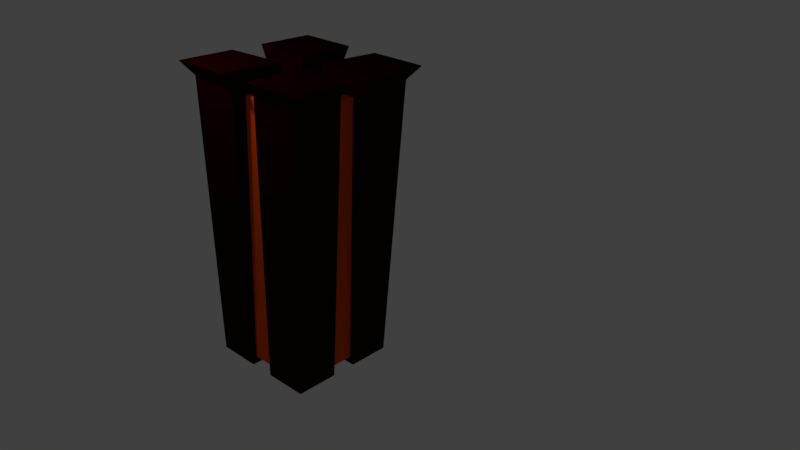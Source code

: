 # Source: cube_L.blend  (saved by Blender 2.78.0; exported with 4.5.12 LTS)
import bpy
from mathutils import Matrix  # noqa: F401  (used for matrix-valued properties, if any)

bpy.ops.wm.read_factory_settings(use_empty=True)
scene = bpy.context.scene
scene.name = 'Scene'

# ---- collections
col_collection_1 = bpy.data.collections.new('Collection 1'); scene.collection.children.link(col_collection_1)

# ---- materials (node trees are filled in below, after node groups)
mat_material = bpy.data.materials.new('Material')
mat_material.alpha_threshold = 0.0
mat_material.use_transparent_shadow = False
mat_material.diffuse_color = (0.01739, 0.0, 0.0, 1.0)
mat_material.roughness = 0.5
mat_material.specular_intensity = 0.0
mat_material.line_color = (0.0, 0.0, 0.0, 1.0)
mat_material_001 = bpy.data.materials.new('Material.001')
mat_material_001.alpha_threshold = 0.0
mat_material_001.use_transparent_shadow = False
mat_material_001.diffuse_color = (0.8, 0.0809, 0.0, 1.0)
mat_material_001.roughness = 0.5
mat_material_001.specular_intensity = 0.0

# ---- material node trees

# ---- world
world_world = bpy.data.worlds.new('World'); scene.world = world_world
world_world.color = (0.05088, 0.05088, 0.05088)
world_world.use_sun_shadow = False
world_world.sun_shadow_jitter_overblur = 0.0
world_world.cycles.sampling_method = 'MANUAL'

# ---- cameras
cam_camera = bpy.data.cameras.new('Camera')
cam_camera.clip_end = 100.0
cam_camera.lens = 35.0
cam_camera.sensor_width = 32.0
cam_camera.sensor_height = 18.0
cam_camera.ortho_scale = 7.314
cam_camera.dof.focus_distance = 0.0
cam_camera.dof.aperture_fstop = 128.0

# ---- lights
light_point = bpy.data.lights.new('Point', 'POINT')
light_point.transmission_factor = 0.0
light_point.energy = 100.0
light_point.shadow_buffer_clip_start = 0.5
light_point.shadow_soft_size = 0.1
light_point.shadow_maximum_resolution = 0.006
light_point.use_absolute_resolution = True

# ---- meshes
me_cube = bpy.data.meshes.new('Cube')
me_cube.from_pydata([(1.0, 1.0, -1.0), (1.0, -1.0, -1.0), (-1.0, -1.0, -1.0), (-1.0, 1.0, -1.0), (1.162, 1.162, 4.0), (1.162, -1.162, 4.0), (-1.162, -1.162, 4.0), (-1.162, 1.162, 4.0), (0.2253, 0.2253, 4.0), (0.2253, -0.2253, 4.0), (-0.2253, -0.2253, 4.0), (-0.2253, 0.2253, 4.0), (0.7725, -0.212, 3.852), (0.7725, 0.212, 3.852), (-0.2253, -0.7725, 4.0), (-4.485e-07, -0.7725, 3.852), (1.162, -0.8977, 4.0), (0.2253, -0.7725, 4.0), (0.212, -0.7725, 3.852), (-0.212, -0.7725, 3.852), (-0.8977, -1.162, 4.0), (-0.7725, 0.2253, 4.0), (-0.7725, -0.2253, 4.0), (0.2618, -1.162, 4.0), (1.162, -0.2618, 4.0), (0.2618, 1.162, 4.0), (1.162, 0.2618, 4.0), (-0.2618, 1.162, 4.0), (-1.162, 0.2618, 4.0), (-0.2618, -1.162, 4.0), (-1.162, -0.2618, 4.0), (0.2253, -1.0, -1.0), (-0.2253, -1.0, -1.0), (1.0, -0.2253, -1.0), (1.0, 0.2253, -1.0), (-1.0, -0.2253, -1.0), (-1.0, 0.2253, -1.0), (-0.2253, 1.0, -1.0), (0.2253, 1.0, -1.0), (-0.7725, 9.438e-08, 3.852), (-0.8977, 1.162, 4.0), (0.2253, -0.2253, -1.0), (-0.2253, -0.2253, -1.0), (-0.7725, 0.212, 3.852), (0.2253, 0.2253, -1.0), (-0.2253, 0.2253, -1.0), (-0.7725, -0.212, 3.852), (-0.212, -0.9408, -0.8519), (0.212, -0.9408, -0.8519), (-0.9408, -0.212, 3.852), (-0.212, -0.9408, 3.852), (-0.9408, 0.212, 3.852), (-0.212, 0.9408, 3.852), (0.9408, 0.212, 3.852), (0.212, 0.9408, 3.852), (0.9408, -0.212, 3.852), (0.212, -0.9408, 3.852), (7.558e-08, 9.655e-08, -0.8519), (-1.487e-07, -1.838e-07, 3.852), (-0.212, -9.971e-08, 3.852), (0.212, -2.679e-07, 3.852), (-0.9408, 1.526e-07, 3.852), (0.9408, -5.203e-07, 3.852), (-0.9408, 2.648e-07, -0.8519), (0.9408, -7.167e-08, -0.8519), (-0.212, -0.212, 3.852), (0.212, -0.212, 3.852), (-2.328e-07, -0.212, 3.852), (-6.46e-08, 0.212, 3.852), (-5.132e-07, -0.9408, 3.852), (2.158e-07, 0.9408, 3.852), (-8.527e-09, -0.9408, -0.8519), (0.212, 0.212, 3.852), (1.597e-07, 0.9408, -0.8519), (-0.212, 0.212, 3.852), (0.9408, -0.212, -0.8519), (0.9408, 0.212, -0.8519), (-0.9408, -0.212, -0.8519), (-0.9408, 0.212, -0.8519), (-0.212, 0.9408, -0.8519), (0.212, 0.9408, -0.8519), (0.212, 5.865e-08, -0.8519), (-0.212, 1.345e-07, -0.8519), (0.212, -0.212, -0.8519), (-0.212, -0.212, -0.8519), (5.663e-08, -0.212, -0.8519), (0.212, 0.212, -0.8519), (-0.212, 0.212, -0.8519), (9.453e-08, 0.212, -0.8519), (0.7725, -4.62e-07, 3.852), (0.7725, 0.2253, 4.0), (0.8977, 1.162, 4.0), (0.7725, -0.2253, 4.0), (-0.212, 0.7725, 3.852), (-0.2253, 0.7725, 4.0), (1.51e-07, 0.7725, 3.852), (0.2253, 0.7725, 4.0), (-1.162, 0.8977, 4.0), (0.212, 0.7725, 3.852), (1.162, 0.8977, 4.0), (0.8977, -1.162, 4.0), (-1.162, -0.8977, 4.0), (1.334, 1.334, 4.233), (1.334, -1.334, 4.233), (-1.334, -1.334, 4.233), (-1.334, 1.334, 4.233), (0.2253, 0.2253, 4.233), (0.2253, -0.2253, 4.233), (-0.2253, -0.2253, 4.233), (-0.2253, 0.2253, 4.233), (-0.2638, -0.9045, 4.233), (1.334, -1.031, 4.233), (0.2638, -0.9045, 4.233), (0.9045, -0.9045, 4.233), (-1.031, -1.334, 4.233), (-0.9045, -0.9045, 4.233), (-0.9045, 0.2638, 4.233), (-0.9045, 0.9045, 4.233), (-0.9045, -0.2638, 4.233), (0.3006, -1.334, 4.233), (1.334, -0.3006, 4.233), (0.3006, 1.334, 4.233), (1.334, 0.3006, 4.233), (-0.3006, 1.334, 4.233), (-1.334, 0.3006, 4.233), (-0.3006, -1.334, 4.233), (-1.334, -0.3006, 4.233), (-1.031, 1.334, 4.233), (0.9045, 0.9045, 4.233), (0.9045, 0.2638, 4.233), (1.031, 1.334, 4.233), (0.9045, -0.2638, 4.233), (-0.2638, 0.9045, 4.233), (0.2638, 0.9045, 4.233), (-1.334, 1.031, 4.233), (1.334, 1.031, 4.233), (1.031, -1.334, 4.233), (-1.334, -1.031, 4.233)], [], [(6, 20, 114, 104), (46, 22, 10, 65), (4, 91, 130, 102), (9, 17, 112, 107), (22, 30, 126, 118), (39, 43, 51, 61), (43, 21, 28, 51), (9, 92, 12, 66), (35, 30, 49, 77), (97, 28, 124, 134), (31, 23, 56, 48), (4, 0, 38, 25, 91), (1, 5, 100, 23, 31), (40, 7, 105, 127), (32, 42, 84, 47), (0, 34, 44, 38), (27, 94, 93, 52), (101, 6, 104, 137), (17, 23, 119, 112), (25, 38, 80, 54), (2, 6, 101, 30, 35), (0, 4, 99, 26, 34), (23, 17, 18, 56), (8, 90, 129, 106), (41, 31, 48, 83), (34, 26, 53, 76), (16, 24, 120, 111), (30, 101, 137, 126), (30, 22, 46, 49), (45, 37, 79, 87), (96, 8, 106, 133), (26, 90, 13, 53), (32, 29, 20, 6, 2), (33, 24, 16, 5, 1), (42, 35, 77, 84), (37, 27, 52, 79), (36, 28, 97, 7, 3), (27, 37, 3, 7, 40), (36, 45, 87, 78), (24, 33, 75, 55), (33, 41, 83, 75), (10, 14, 19, 65), (37, 45, 36, 3), (8, 96, 98, 72), (28, 36, 78, 51), (41, 33, 1, 31), (35, 42, 32, 2), (44, 34, 76, 86), (38, 44, 86, 80), (29, 32, 47, 50), (11, 21, 43, 74), (70, 52, 93, 95), (87, 88, 57, 82), (57, 85, 84, 82), (54, 80, 73, 70), (69, 56, 18, 15), (72, 68, 58, 60), (82, 84, 77, 63), (62, 53, 13, 89), (76, 53, 62, 64), (64, 62, 55, 75), (71, 69, 50, 47), (60, 58, 67, 66), (80, 86, 88, 73), (66, 12, 89, 60), (72, 98, 95, 68), (73, 88, 87, 79), (85, 83, 48, 71), (65, 19, 15, 67), (63, 61, 51, 78), (86, 76, 64, 81), (84, 85, 71, 47), (70, 73, 79, 52), (48, 56, 69, 71), (68, 74, 59, 58), (88, 86, 81, 57), (81, 83, 85, 57), (64, 75, 83, 81), (77, 49, 61, 63), (61, 49, 46, 39), (78, 87, 82, 63), (74, 43, 39, 59), (58, 59, 65, 67), (39, 46, 65, 59), (20, 29, 125, 114), (5, 16, 111, 103), (15, 19, 50, 69), (19, 14, 29, 50), (15, 18, 66, 67), (23, 100, 136, 119), (18, 17, 9, 66), (29, 14, 110, 125), (89, 12, 55, 62), (89, 13, 72, 60), (13, 90, 8, 72), (100, 5, 103, 136), (14, 10, 108, 110), (12, 92, 24, 55), (98, 96, 25, 54), (93, 94, 11, 74), (11, 94, 132, 109), (28, 21, 116, 124), (99, 4, 102, 135), (95, 98, 54, 70), (95, 93, 74, 68), (94, 27, 123, 132), (90, 26, 122, 129), (27, 40, 127, 123), (115, 137, 104), (117, 116, 109), (115, 114, 125, 110), (117, 127, 105), (102, 130, 128), (104, 114, 115), (105, 134, 117), (103, 111, 113), (107, 112, 113), (106, 129, 128), (109, 132, 117), (108, 118, 115), (110, 108, 115), (113, 112, 119, 136), (113, 131, 107), (128, 130, 121, 133), (131, 113, 111, 120), (128, 135, 102), (133, 106, 128), (117, 132, 123, 127), (117, 134, 124, 116), (135, 128, 129, 122), (136, 103, 113), (137, 115, 118, 126), (21, 11, 109, 116), (24, 92, 131, 120), (92, 9, 107, 131), (7, 97, 134, 105), (91, 25, 121, 130), (10, 22, 118, 108), (25, 96, 133, 121), (26, 99, 135, 122)])
me_cube.polygons.foreach_set('material_index', [0, 0, 0, 0, 0, 1, 0, 0, 0, 0, 0, 0, 0, 0, 0, 0, 0, 0, 0, 0, 0, 0, 0, 0, 0, 0, 0, 0, 0, 0, 0, 0, 0, 0, 0, 0, 0, 0, 0, 0, 0, 0, 0, 0, 0, 0, 0, 0, 0, 0, 0, 1, 1, 1, 1, 1, 1, 1, 1, 1, 1, 1, 1, 1, 1, 1, 1, 1, 1, 1, 1, 1, 1, 1, 1, 1, 1, 1, 1, 1, 1, 1, 1, 1, 0, 0, 1, 0, 1, 0, 0, 0, 1, 1, 0, 0, 0, 0, 0, 0, 0, 0, 0, 1, 1, 0, 0, 0, 0, 0, 0, 0, 0, 0, 0, 0, 0, 0, 0, 0, 0, 0, 0, 0, 0, 0, 0, 0, 0, 0, 0, 0, 0, 0, 0, 0, 0, 0, 0, 0])
me_cube.materials.append(mat_material)
me_cube.materials.append(mat_material_001)
me_cube.use_remesh_preserve_volume = False
me_cube.use_remesh_preserve_attributes = False
me_cube.use_mirror_vertex_groups = False
me_cube.update()

# ---- objects
ob_point = bpy.data.objects.new('Point', light_point)
ob_cube = bpy.data.objects.new('Cube', me_cube)
ob_camera = bpy.data.objects.new('Camera', cam_camera)

# ---- transforms, parenting, visibility, modifiers, constraints
ob_point.location = (-1.169, -2.412, 6.925)
ob_point.lineart.crease_threshold = 0.0
ob_cube.location = (0.0, 0.0, 1.0)
ob_cube.lock_rotations_4d = False
ob_cube.empty_display_type = 'ARROWS'
ob_cube.lineart.crease_threshold = 0.0
ob_camera.location = (10.09, -8.9, 8.793)
ob_camera.rotation_euler = (1.131, -0.03415, 0.7426)
ob_camera.lock_rotations_4d = False
ob_camera.empty_display_type = 'ARROWS'
ob_camera.color = (0.0, 0.0, 0.0, 0.0)
ob_camera.display_type = 'WIRE'
ob_camera.lineart.crease_threshold = 0.0

# ---- collection membership
col_collection_1.objects.link(ob_point)
col_collection_1.objects.link(ob_cube)
col_collection_1.objects.link(ob_camera)

# ---- scene / render settings (as saved in the file)
scene.camera = ob_camera
scene.frame_start = 1; scene.frame_end = 250; scene.frame_set(1)
scene.render.engine = 'BLENDER_EEVEE_NEXT'
scene.render.dither_intensity = 0.0
scene.cycles.use_denoising = False
scene.cycles.samples = 128
scene.cycles.sampling_pattern = 'TABULATED_SOBOL'
scene.cycles.light_sampling_threshold = 0.0
scene.cycles.use_adaptive_sampling = False
scene.cycles.use_light_tree = False
scene.cycles.blur_glossy = 0.0
scene.cycles.sample_clamp_indirect = 0.0
scene.view_settings.view_transform = 'Standard'
bpy.context.view_layer.update()
